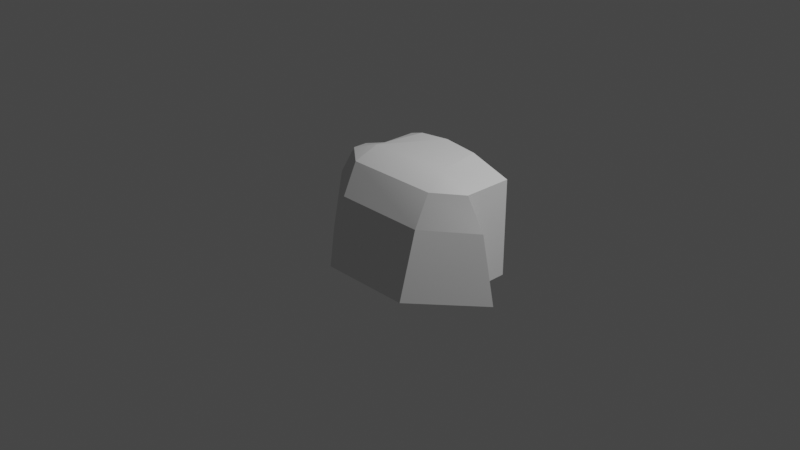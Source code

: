 # Source: Cupola_g.blend  (saved by Blender 3.1.7; exported with 4.5.12 LTS)
import bpy
from mathutils import Matrix  # noqa: F401  (used for matrix-valued properties, if any)

bpy.ops.wm.read_factory_settings(use_empty=True)
scene = bpy.context.scene
scene.name = 'Scene'

# ---- collections
col_collection = bpy.data.collections.new('Collection'); scene.collection.children.link(col_collection)

# ---- world
world_world = bpy.data.worlds.new('World'); scene.world = world_world
world_world.use_nodes = True; world_world.node_tree.nodes.clear()
_N = world_world.node_tree.nodes; _L = world_world.node_tree.links
n0 = _N.new('ShaderNodeOutputWorld'); n0.name = 'World Output'; n0.location = (300, 300)
n1 = _N.new('ShaderNodeBackground'); n1.name = 'Background'; n1.location = (10, 300)
n1.inputs[0].default_value = (0.05088, 0.05088, 0.05088, 1.0)
_L.new(n1.outputs[0], n0.inputs[0])
n0.is_active_output = True
world_world.color = (0.05088, 0.05088, 0.05088)
world_world.use_sun_shadow = False
world_world.sun_shadow_jitter_overblur = 0.0

# ---- cameras
cam_camera = bpy.data.cameras.new('Camera')
cam_camera.clip_end = 100.0
cam_camera.ortho_scale = 7.314

# ---- lights
light_light = bpy.data.lights.new('Light', 'POINT')
light_light.transmission_factor = 0.0
light_light.energy = 1000.0
light_light.shadow_soft_size = 0.1
light_light.shadow_maximum_resolution = 0.006
light_light.use_absolute_resolution = True

# ---- meshes
me_internal_001 = bpy.data.meshes.new('Internal.001')
me_internal_001.from_pydata([(1.2, 0.1259, -0.5713), (1.038, 0.1236, 0.1596), (0.5205, -0.485, -0.5713), (0.5239, -0.2837, 0.162), (0.8262, 0.1259, -0.5713), (-0.519, -0.4906, -0.5713), (-0.2701, 0.6779, -0.4256), (-1.206, 0.2926, -0.5713), (0.2769, 0.6786, -0.4256), (0.8269, 0.121, 0.4989), (0.8266, 0.6783, 0.4954), (-0.2701, 0.6803, 0.3656), (0.2769, 0.6756, 0.3656), (0.4666, 0.1184, 0.6402), (0.5254, -0.1139, 0.5034), (-0.4623, 0.1184, 0.6402), (-0.5252, -0.114, 0.5032), (-0.5285, 0.6813, 0.5933), (-1.196, 0.1311, -0.5713), (-0.5239, -0.2818, 0.162), (-1.034, 0.128, 0.1597), (-0.8233, 0.1258, 0.4989), (-0.5285, 0.2926, -0.5713), (-0.5285, 0.2926, 0.5938), (-0.8232, 0.2926, 0.498), (-1.033, 0.2926, 0.1592), (0.00203, 0.6754, 0.6803), (-0.3709, 0.6804, 0.6414), (0.8262, 0.6785, -0.5713), (0.375, 0.6755, 0.6414), (-0.5285, 0.6782, -0.5713)], [], [(1, 4, 0), (9, 4, 1), (4, 2, 0), (2, 4, 28), (2, 28, 30), (22, 2, 30), (18, 5, 2), (18, 2, 22), (7, 18, 22), (4, 9, 28), (9, 10, 28), (27, 17, 30), (5, 19, 3, 2), (20, 19, 5, 18), (28, 10, 29), (29, 10, 13), (10, 9, 13), (14, 13, 9), (26, 29, 13), (15, 13, 14), (26, 13, 15), (16, 15, 14), (15, 27, 26), (15, 21, 23), (21, 24, 23), (15, 16, 21), (17, 23, 30), (23, 22, 30), (25, 20, 18, 7), (20, 21, 16, 19), (25, 7, 22), (23, 24, 25, 22), (16, 14, 3, 19), (1, 3, 14, 9), (3, 1, 0, 2), (21, 20, 25), (24, 21, 25), (27, 15, 23, 17), (11, 12, 26, 27), (12, 8, 28, 29), (6, 11, 27, 30), (8, 6, 30, 28), (12, 29, 26)])
_uv = me_internal_001.uv_layers.new(name='UVMap')
_uv.uv.foreach_set('vector', [0.2041, 0.4285, 0.1629, 0.4817, 0.1626, 0.4172, 0.2446, 0.4817, 0.1629, 0.4817, 0.2041, 0.4285, 0.9216, 0.8996, 0.8725, 0.8011, 0.9817, 0.8996, 0.7891, 0.8979, 0.9216, 0.8996, 0.9217, 0.9881, 0.7891, 0.8979, 0.9217, 0.9881, 0.7892, 0.9881, 0.7041, 0.9267, 0.7891, 0.8979, 0.7892, 0.9881, 0.5961, 0.9006, 0.7056, 0.8011, 0.7891, 0.8979, 0.5961, 0.9006, 0.7891, 0.8979, 0.7041, 0.9267, 0.5961, 0.9267, 0.5961, 0.9006, 0.7041, 0.9267, 0.1629, 0.4817, 0.2446, 0.4817, 0.0999, 0.5894, 0.2446, 0.4817, 0.3099, 0.5894, 0.0999, 0.5894, 0.122, 0.7881, 0.09787, 0.7807, 0.09796, 0.5998, 0.7056, 0.8011, 0.0, 0.0, 0.0, 0.0, 0.8725, 0.8011, 0.3337, 0.5837, 0.0, 0.0, 0.7056, 0.8011, 0.3336, 0.5412, 0.3055, 0.5999, 0.3054, 0.7658, 0.2363, 0.7881, 0.8592, 0.4273, 0.94, 0.4273, 0.8715, 0.5243, 0.94, 0.4273, 0.94, 0.5243, 0.8715, 0.5243, 0.8842, 0.5684, 0.8715, 0.5243, 0.94, 0.5243, 0.793, 0.4273, 0.8371, 0.4273, 0.8715, 0.5243, 0.7931, 0.5243, 0.8715, 0.5243, 0.8842, 0.5684, 0.793, 0.4273, 0.8715, 0.5243, 0.7931, 0.5243, 0.7928, 0.5684, 0.7931, 0.5243, 0.8842, 0.5684, 0.7148, 0.5243, 0.7488, 0.4273, 0.793, 0.4273, 0.7148, 0.5243, 0.6482, 0.5243, 0.6994, 0.4956, 0.6482, 0.5243, 0.6482, 0.4956, 0.6994, 0.4956, 0.7148, 0.5243, 0.7016, 0.5684, 0.6482, 0.5243, 0.3458, 0.3872, 0.2771, 0.3872, 0.3458, 0.1774, 0.2771, 0.3872, 0.2771, 0.1774, 0.3458, 0.1774, 0.0, 0.0, 0.3337, 0.5837, 0.3336, 0.5412, 0.1625, 0.2342, 0.3327, 0.6257, 0.6482, 0.5243, 0.7016, 0.5684, 0.2729, 0.2211, 0.0, 0.0, 0.1625, 0.2342, 0.2064, 0.2323, 0.266, 0.3331, 0.206, 0.3331, 0.1844, 0.3091, 0.2637, 0.2323, 0.7928, 0.5684, 0.8842, 0.5684, 0.0, 0.0, 0.2729, 0.2211, 0.2448, 0.4403, 0.3348, 0.2152, 0.8842, 0.5684, 0.94, 0.5243, 0.0, 0.0, 0.2041, 0.4285, 0.9817, 0.8996, 0.8725, 0.8011, 0.3324, 0.7022, 0.3327, 0.6257, 0.3643, 0.6256, 0.3644, 0.702, 0.3324, 0.7022, 0.3643, 0.6256, 0.122, 0.7881, 0.7148, 0.5243, 0.2771, 0.3872, 0.09787, 0.7807, 0.1496, 0.7818, 0.1814, 0.7847, 0.1791, 0.7941, 0.1409, 0.7916, 0.215, 0.7817, 0.2942, 0.6102, 0.3055, 0.5999, 0.2174, 0.7916, 0.1834, 0.6102, 0.1496, 0.7818, 0.1409, 0.7916, 0.1792, 0.5999, 0.2942, 0.6102, 0.1834, 0.6102, 0.1792, 0.5999, 0.3055, 0.5999, 0.215, 0.7817, 0.2174, 0.7916, 0.1791, 0.7941])
me_internal_001.use_remesh_fix_poles = True
me_internal_001.use_remesh_preserve_attributes = False
me_internal_001.update()
me_internal_001.normals_split_custom_set([tuple(v) for v in zip(*[iter([-6.451e-06, -1.0, -0.00678, 0.0001394, -1.0, -0.001802, -1.577e-07, -1.0, -0.0006922, 0.0008361, -1.0, -0.007914, 0.0001629, -1.0, -0.002002, 0.0008361, -1.0, -0.007913, 0.0, 0.0, 1.0, 0.0, 0.0, 1.0, 0.0, 0.0, 1.0, 0.0, 0.0, 1.0, 0.0, 0.0, 1.0, 0.0, 0.0, 1.0, -7.089e-07, 1.85e-07, 1.0, -7.089e-07, 1.85e-07, 1.0, -7.089e-07, 1.85e-07, 1.0, -8.843e-07, 0.0, 1.0, -8.843e-07, 0.0, 1.0, -8.843e-07, 0.0, 1.0, -3.94e-08, 1.525e-06, 1.0, -3.94e-08, 1.525e-06, 1.0, -3.94e-08, 1.525e-06, 1.0, -1.731e-07, 9.246e-07, 1.0, -1.731e-07, 9.246e-07, 1.0, -1.731e-07, 9.246e-07, 1.0, 0.0, 0.0, 1.0, 0.0, 0.0, 1.0, 0.0, 0.0, 1.0, -1.0, 0.0, 0.0006821, -1.0, 0.0, 0.0006821, -1.0, 0.0, 0.0006821, -1.0, 0.0005065, 0.0003394, -1.0, 0.0005066, 0.0003469, -1.0, 0.0005066, 0.000347, -0.00128, -1.0, 0.0009554, -0.00128, -1.0, 0.0009558, -0.00128, -1.0, 0.0009558, -0.002265, 0.9821, -0.1885, -0.003358, 0.9821, -0.1886, -0.00335, 0.9821, -0.1885, -0.003339, 0.982, -0.1886, 0.6924, 0.7072, -0.1429, 0.7083, 0.6873, -0.1612, 0.6461, 0.7432, -0.1738, 0.6058, 0.7835, -0.1382, -0.001256, -1.0, 0.0009466, -0.001256, -1.0, 0.0009466, -0.001256, -1.0, 0.0009464, -0.251, -0.02857, -0.9676, -0.3333, -0.02942, -0.9424, -0.1763, 0.2418, -0.9542, -0.3333, -0.02942, -0.9424, -0.3415, 0.1137, -0.933, -0.1763, 0.2418, -0.9542, -0.1605, 0.4701, -0.8679, -0.1763, 0.2418, -0.9542, -0.3415, 0.1137, -0.933, 0.0005475, 0.04145, -0.9991, -0.1094, 0.0007691, -0.994, -0.1763, 0.2418, -0.9542, 1.135e-05, 0.296, -0.9552, -0.1763, 0.2418, -0.9542, -0.1604, 0.4701, -0.8679, 0.0005186, 0.04146, -0.9991, -0.1763, 0.2418, -0.9542, -0.001407, 0.2961, -0.9552, -5.323e-05, 0.5072, -0.8618, -5.987e-06, 0.2961, -0.9552, -0.1604, 0.4701, -0.8679, 0.1847, 0.2319, -0.955, 0.1116, 0.0002425, -0.9937, 0.0005362, 0.04144, -0.9991, 0.1847, 0.2319, -0.955, 0.3612, 0.08558, -0.9285, 0.3528, -0.05442, -0.9341, 0.3612, 0.08559, -0.9285, 0.3577, -0.06634, -0.9315, 0.3528, -0.05444, -0.9341, 0.1848, 0.2319, -0.955, 0.1639, 0.4671, -0.8689, 0.3612, 0.08555, -0.9285, 1.0, 2.634e-07, 8.701e-07, 1.0, 2.634e-07, 8.701e-07, 1.0, 2.634e-07, 8.701e-07, 1.0, 0.0, 8.697e-07, 1.0, 0.0, 8.697e-07, 1.0, 0.0, 8.697e-07, 0.9614, 0.003148, -0.2751, 0.9598, -0.006405, -0.2807, 0.958, 0.05262, -0.282, 0.9614, 0.003125, -0.2751, 0.6901, 0.6335, -0.3499, 0.2945, 0.8249, -0.4825, 0.4571, 0.8292, -0.3218, 0.5869, 0.7265, -0.3573, 0.0, -1.0, -1.367e-05, 0.0, -1.0, -1.367e-05, 0.0, -1.0, -1.367e-05, 6.521e-06, -1.0, -7.547e-06, 6.521e-06, -1.0, -7.547e-06, 6.521e-06, -1.0, -7.547e-06, 6.521e-06, -1.0, -7.547e-06, 0.0007694, 0.8964, -0.4432, 0.02777, 0.8122, -0.5827, 0.0007694, 0.8964, -0.4432, 0.0007694, 0.8964, -0.4432, -0.5793, 0.7321, -0.3583, -0.5945, 0.7787, -0.2007, -0.4487, 0.8302, -0.3309, -0.3034, 0.8331, -0.4625, -0.6609, 0.7388, -0.1317, -0.6609, 0.7388, -0.1317, -0.6609, 0.7388, -0.1317, -0.6609, 0.7388, -0.1317, 0.8498, -0.005692, -0.527, 0.9145, -0.00308, -0.4046, 0.915, -0.003077, -0.4033, 0.8499, -0.0055, -0.5269, 0.8499, -0.0055, -0.5269, 0.9151, -0.003565, -0.4033, 0.3645, -0.02899, -0.9308, 0.3864, 0.3327, -0.8602, 0.3658, -0.03449, -0.9301, 0.3682, -0.03911, -0.9289, -0.01647, -0.9998, -0.006751, -0.0135, -0.9999, -0.008598, -0.01165, -0.9999, -0.005632, -0.0136, -0.9999, -0.003795, -0.005068, -1.0, -0.003657, -0.001676, -1.0, -0.005812, -0.001408, -1.0, -0.001386, -0.002807, -1.0, -0.001152, -0.004918, -1.0, 0.001748, -0.0007028, -1.0, 0.000744, -0.0004915, -1.0, 0.003577, -0.001913, -1.0, 0.004726, -0.001596, -1.0, 0.0003856, 0.002564, -1.0, -0.002021, 0.002385, -1.0, 0.0003948, 0.0001918, -1.0, 0.00144, 0.001637, -1.0, -0.004042, 0.002094, -1.0, -0.0006211, -8.472e-05, -1.0, 0.0001108])] * 3)])

# ---- objects
ob_light = bpy.data.objects.new('Light', light_light)
ob_camera = bpy.data.objects.new('Camera', cam_camera)
ob_shellcollider = bpy.data.objects.new('shellCollider', me_internal_001)
ob_freeiva = bpy.data.objects.new('FreeIva', None)
ob_doorhatch = bpy.data.objects.new('doorHatch', None)

# ---- transforms, parenting, visibility, modifiers, constraints
ob_light.location = (4.076, 1.005, 5.904)
ob_light.rotation_euler = (0.6503, 0.05522, 1.866)
ob_light.lock_rotations_4d = False
ob_light.empty_display_type = 'ARROWS'
ob_light.color = (0.0, 0.0, 0.0, 0.0)
ob_light.lineart.crease_threshold = 0.0
ob_camera.location = (7.359, -6.926, 4.958)
ob_camera.rotation_euler = (1.109, 0.0, 0.8149)
ob_camera.lock_rotations_4d = False
ob_camera.empty_display_type = 'ARROWS'
ob_camera.color = (0.0, 0.0, 0.0, 0.0)
ob_camera.display_type = 'WIRE'
ob_camera.lineart.crease_threshold = 0.0
ob_shellcollider.parent = ob_freeiva
ob_shellcollider.location = (0.0, 0.0, 0.0)
ob_shellcollider.rotation_mode = 'QUATERNION'
ob_shellcollider.rotation_quaternion = (1.0, 0.0, 0.0, 0.0)
ob_freeiva.location = (0.0, 0.0, 0.0)
ob_doorhatch.location = (0.0, 0.4019, -0.029)
ob_doorhatch.rotation_mode = 'QUATERNION'
ob_doorhatch.rotation_quaternion = (0.7071, 0.7071, 0.0, 0.0)
ob_doorhatch.scale = (0.75, 0.75, 0.75)

# ---- collection membership
col_collection.objects.link(ob_light)
col_collection.objects.link(ob_camera)
col_collection.objects.link(ob_shellcollider)
col_collection.objects.link(ob_freeiva)
col_collection.objects.link(ob_doorhatch)

# ---- scene / render settings (as saved in the file)
scene.camera = ob_camera
scene.frame_start = 1; scene.frame_end = 250; scene.frame_set(2)
scene.render.engine = 'BLENDER_EEVEE_NEXT'
scene.cycles.sampling_pattern = 'TABULATED_SOBOL'
scene.cycles.use_light_tree = False
scene.view_settings.view_transform = 'Filmic'
bpy.context.view_layer.update()
